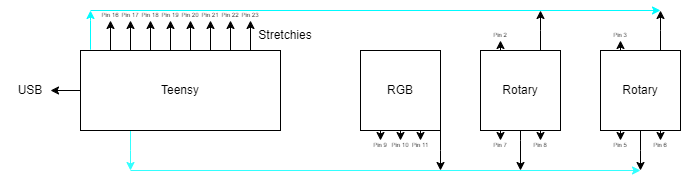

The diagram above was exported from draw.io. Its source (the exported page's mxGraphModel, read from the mxfile embedded in the PNG):
<mxGraphModel dx="1680" dy="486" grid="1" gridSize="10" guides="1" tooltips="1" connect="1" arrows="1" fold="1" page="1" pageScale="1" pageWidth="850" pageHeight="1100" math="0" shadow="0">
  <root>
    <mxCell id="0" />
    <mxCell id="1" parent="0" />
    <mxCell id="K9U786IOKiiSWBBNuEbi-5" style="edgeStyle=orthogonalEdgeStyle;rounded=0;orthogonalLoop=1;jettySize=auto;html=1;exitX=0.75;exitY=0;exitDx=0;exitDy=0;" edge="1" parent="1" source="K9U786IOKiiSWBBNuEbi-1">
      <mxGeometry relative="1" as="geometry">
        <mxPoint x="380" y="360" as="targetPoint" />
      </mxGeometry>
    </mxCell>
    <mxCell id="K9U786IOKiiSWBBNuEbi-8" style="edgeStyle=orthogonalEdgeStyle;rounded=0;orthogonalLoop=1;jettySize=auto;html=1;exitX=0.25;exitY=0;exitDx=0;exitDy=0;" edge="1" parent="1" source="K9U786IOKiiSWBBNuEbi-1">
      <mxGeometry relative="1" as="geometry">
        <mxPoint x="340" y="390" as="targetPoint" />
      </mxGeometry>
    </mxCell>
    <mxCell id="K9U786IOKiiSWBBNuEbi-9" style="edgeStyle=orthogonalEdgeStyle;rounded=0;orthogonalLoop=1;jettySize=auto;html=1;exitX=0.25;exitY=1;exitDx=0;exitDy=0;" edge="1" parent="1" source="K9U786IOKiiSWBBNuEbi-1">
      <mxGeometry relative="1" as="geometry">
        <mxPoint x="340" y="490" as="targetPoint" />
      </mxGeometry>
    </mxCell>
    <mxCell id="K9U786IOKiiSWBBNuEbi-10" style="edgeStyle=orthogonalEdgeStyle;rounded=0;orthogonalLoop=1;jettySize=auto;html=1;exitX=0.5;exitY=1;exitDx=0;exitDy=0;" edge="1" parent="1" source="K9U786IOKiiSWBBNuEbi-1">
      <mxGeometry relative="1" as="geometry">
        <mxPoint x="360" y="520" as="targetPoint" />
        <Array as="points">
          <mxPoint x="360" y="490" />
          <mxPoint x="360" y="490" />
        </Array>
      </mxGeometry>
    </mxCell>
    <mxCell id="K9U786IOKiiSWBBNuEbi-11" style="edgeStyle=orthogonalEdgeStyle;rounded=0;orthogonalLoop=1;jettySize=auto;html=1;exitX=0.75;exitY=1;exitDx=0;exitDy=0;" edge="1" parent="1" source="K9U786IOKiiSWBBNuEbi-1">
      <mxGeometry relative="1" as="geometry">
        <mxPoint x="380" y="490" as="targetPoint" />
      </mxGeometry>
    </mxCell>
    <mxCell id="K9U786IOKiiSWBBNuEbi-1" value="Rotary" style="whiteSpace=wrap;html=1;aspect=fixed;" vertex="1" parent="1">
      <mxGeometry x="320" y="400" width="80" height="80" as="geometry" />
    </mxCell>
    <mxCell id="K9U786IOKiiSWBBNuEbi-6" style="edgeStyle=orthogonalEdgeStyle;rounded=0;orthogonalLoop=1;jettySize=auto;html=1;exitX=0.75;exitY=0;exitDx=0;exitDy=0;" edge="1" parent="1" source="K9U786IOKiiSWBBNuEbi-2">
      <mxGeometry relative="1" as="geometry">
        <mxPoint x="500" y="360" as="targetPoint" />
      </mxGeometry>
    </mxCell>
    <mxCell id="K9U786IOKiiSWBBNuEbi-7" style="edgeStyle=orthogonalEdgeStyle;rounded=0;orthogonalLoop=1;jettySize=auto;html=1;exitX=0.25;exitY=0;exitDx=0;exitDy=0;" edge="1" parent="1" source="K9U786IOKiiSWBBNuEbi-2">
      <mxGeometry relative="1" as="geometry">
        <mxPoint x="460" y="390" as="targetPoint" />
      </mxGeometry>
    </mxCell>
    <mxCell id="K9U786IOKiiSWBBNuEbi-12" style="edgeStyle=orthogonalEdgeStyle;rounded=0;orthogonalLoop=1;jettySize=auto;html=1;exitX=0.25;exitY=1;exitDx=0;exitDy=0;" edge="1" parent="1" source="K9U786IOKiiSWBBNuEbi-2">
      <mxGeometry relative="1" as="geometry">
        <mxPoint x="460" y="490" as="targetPoint" />
      </mxGeometry>
    </mxCell>
    <mxCell id="K9U786IOKiiSWBBNuEbi-13" style="edgeStyle=orthogonalEdgeStyle;rounded=0;orthogonalLoop=1;jettySize=auto;html=1;exitX=0.5;exitY=1;exitDx=0;exitDy=0;" edge="1" parent="1" source="K9U786IOKiiSWBBNuEbi-2">
      <mxGeometry relative="1" as="geometry">
        <mxPoint x="480" y="520" as="targetPoint" />
      </mxGeometry>
    </mxCell>
    <mxCell id="K9U786IOKiiSWBBNuEbi-14" style="edgeStyle=orthogonalEdgeStyle;rounded=0;orthogonalLoop=1;jettySize=auto;html=1;exitX=0.75;exitY=1;exitDx=0;exitDy=0;" edge="1" parent="1" source="K9U786IOKiiSWBBNuEbi-2">
      <mxGeometry relative="1" as="geometry">
        <mxPoint x="500" y="490" as="targetPoint" />
      </mxGeometry>
    </mxCell>
    <mxCell id="K9U786IOKiiSWBBNuEbi-2" value="Rotary" style="whiteSpace=wrap;html=1;aspect=fixed;" vertex="1" parent="1">
      <mxGeometry x="440" y="400" width="80" height="80" as="geometry" />
    </mxCell>
    <mxCell id="K9U786IOKiiSWBBNuEbi-15" style="edgeStyle=orthogonalEdgeStyle;rounded=0;orthogonalLoop=1;jettySize=auto;html=1;exitX=0.25;exitY=1;exitDx=0;exitDy=0;" edge="1" parent="1" source="K9U786IOKiiSWBBNuEbi-3">
      <mxGeometry relative="1" as="geometry">
        <mxPoint x="220" y="490" as="targetPoint" />
      </mxGeometry>
    </mxCell>
    <mxCell id="K9U786IOKiiSWBBNuEbi-16" style="edgeStyle=orthogonalEdgeStyle;rounded=0;orthogonalLoop=1;jettySize=auto;html=1;exitX=0.5;exitY=1;exitDx=0;exitDy=0;" edge="1" parent="1" source="K9U786IOKiiSWBBNuEbi-3">
      <mxGeometry relative="1" as="geometry">
        <mxPoint x="240" y="490" as="targetPoint" />
      </mxGeometry>
    </mxCell>
    <mxCell id="K9U786IOKiiSWBBNuEbi-17" style="edgeStyle=orthogonalEdgeStyle;rounded=0;orthogonalLoop=1;jettySize=auto;html=1;exitX=0.75;exitY=1;exitDx=0;exitDy=0;" edge="1" parent="1" source="K9U786IOKiiSWBBNuEbi-3">
      <mxGeometry relative="1" as="geometry">
        <mxPoint x="260" y="490" as="targetPoint" />
      </mxGeometry>
    </mxCell>
    <mxCell id="K9U786IOKiiSWBBNuEbi-18" style="edgeStyle=orthogonalEdgeStyle;rounded=0;orthogonalLoop=1;jettySize=auto;html=1;exitX=1;exitY=1;exitDx=0;exitDy=0;" edge="1" parent="1" source="K9U786IOKiiSWBBNuEbi-3">
      <mxGeometry relative="1" as="geometry">
        <mxPoint x="280" y="520" as="targetPoint" />
      </mxGeometry>
    </mxCell>
    <mxCell id="K9U786IOKiiSWBBNuEbi-3" value="RGB" style="whiteSpace=wrap;html=1;aspect=fixed;" vertex="1" parent="1">
      <mxGeometry x="200" y="400" width="80" height="80" as="geometry" />
    </mxCell>
    <mxCell id="K9U786IOKiiSWBBNuEbi-19" style="edgeStyle=orthogonalEdgeStyle;rounded=0;orthogonalLoop=1;jettySize=auto;html=1;strokeColor=#00fbff;exitX=0.05;exitY=-0.01;exitDx=0;exitDy=0;exitPerimeter=0;" edge="1" parent="1" source="K9U786IOKiiSWBBNuEbi-4">
      <mxGeometry relative="1" as="geometry">
        <mxPoint x="-70" y="360" as="targetPoint" />
        <mxPoint x="-50" y="390" as="sourcePoint" />
        <Array as="points">
          <mxPoint x="-70" y="370" />
          <mxPoint x="-70" y="370" />
        </Array>
      </mxGeometry>
    </mxCell>
    <mxCell id="K9U786IOKiiSWBBNuEbi-20" style="edgeStyle=orthogonalEdgeStyle;rounded=0;orthogonalLoop=1;jettySize=auto;html=1;exitX=0.25;exitY=1;exitDx=0;exitDy=0;strokeColor=#33FFFF;" edge="1" parent="1" source="K9U786IOKiiSWBBNuEbi-4">
      <mxGeometry relative="1" as="geometry">
        <mxPoint x="-30" y="520" as="targetPoint" />
      </mxGeometry>
    </mxCell>
    <mxCell id="K9U786IOKiiSWBBNuEbi-46" style="edgeStyle=orthogonalEdgeStyle;rounded=0;orthogonalLoop=1;jettySize=auto;html=1;exitX=0;exitY=0.5;exitDx=0;exitDy=0;" edge="1" parent="1" source="K9U786IOKiiSWBBNuEbi-4">
      <mxGeometry relative="1" as="geometry">
        <mxPoint x="-110" y="440" as="targetPoint" />
      </mxGeometry>
    </mxCell>
    <mxCell id="K9U786IOKiiSWBBNuEbi-4" value="Teensy" style="whiteSpace=wrap;html=1;movable=1;resizable=1;rotatable=1;deletable=1;editable=1;locked=0;connectable=1;imageAspect=0;resizeWidth=1;resizeHeight=1;" vertex="1" parent="1">
      <mxGeometry x="-80" y="400" width="200" height="80" as="geometry" />
    </mxCell>
    <mxCell id="K9U786IOKiiSWBBNuEbi-21" style="edgeStyle=orthogonalEdgeStyle;rounded=0;orthogonalLoop=1;jettySize=auto;html=1;strokeColor=#33FFFF;" edge="1" parent="1">
      <mxGeometry relative="1" as="geometry">
        <mxPoint x="480" y="520" as="targetPoint" />
        <mxPoint x="-30" y="520" as="sourcePoint" />
      </mxGeometry>
    </mxCell>
    <mxCell id="K9U786IOKiiSWBBNuEbi-22" style="edgeStyle=orthogonalEdgeStyle;rounded=0;orthogonalLoop=1;jettySize=auto;html=1;strokeColor=#00fbff;" edge="1" parent="1">
      <mxGeometry relative="1" as="geometry">
        <mxPoint x="500" y="360" as="targetPoint" />
        <mxPoint x="-70" y="360" as="sourcePoint" />
      </mxGeometry>
    </mxCell>
    <mxCell id="K9U786IOKiiSWBBNuEbi-23" value="&lt;font style=&quot;font-size: 6px;&quot;&gt;Pin 9&lt;/font&gt;" style="text;html=1;strokeColor=none;fillColor=none;align=center;verticalAlign=middle;whiteSpace=wrap;rounded=0;fontSize=6;" vertex="1" parent="1">
      <mxGeometry x="210" y="480" width="20" height="30" as="geometry" />
    </mxCell>
    <mxCell id="K9U786IOKiiSWBBNuEbi-24" value="&lt;font style=&quot;font-size: 6px;&quot;&gt;Pin 10&lt;/font&gt;" style="text;html=1;strokeColor=none;fillColor=none;align=center;verticalAlign=middle;whiteSpace=wrap;rounded=0;fontSize=6;" vertex="1" parent="1">
      <mxGeometry x="230" y="480" width="20" height="30" as="geometry" />
    </mxCell>
    <mxCell id="K9U786IOKiiSWBBNuEbi-25" value="&lt;font style=&quot;font-size: 6px;&quot;&gt;Pin 11&lt;/font&gt;" style="text;html=1;strokeColor=none;fillColor=none;align=center;verticalAlign=middle;whiteSpace=wrap;rounded=0;fontSize=6;" vertex="1" parent="1">
      <mxGeometry x="250" y="480" width="20" height="30" as="geometry" />
    </mxCell>
    <mxCell id="K9U786IOKiiSWBBNuEbi-26" value="&lt;font style=&quot;font-size: 6px;&quot;&gt;Pin 7&lt;/font&gt;" style="text;html=1;strokeColor=none;fillColor=none;align=center;verticalAlign=middle;whiteSpace=wrap;rounded=0;fontSize=6;" vertex="1" parent="1">
      <mxGeometry x="330" y="480" width="20" height="30" as="geometry" />
    </mxCell>
    <mxCell id="K9U786IOKiiSWBBNuEbi-27" value="&lt;font style=&quot;font-size: 6px;&quot;&gt;Pin 8&lt;/font&gt;" style="text;html=1;strokeColor=none;fillColor=none;align=center;verticalAlign=middle;whiteSpace=wrap;rounded=0;fontSize=6;" vertex="1" parent="1">
      <mxGeometry x="370" y="480" width="20" height="30" as="geometry" />
    </mxCell>
    <mxCell id="K9U786IOKiiSWBBNuEbi-28" value="&lt;font style=&quot;font-size: 6px;&quot;&gt;Pin 5&lt;/font&gt;" style="text;html=1;strokeColor=none;fillColor=none;align=center;verticalAlign=middle;whiteSpace=wrap;rounded=0;fontSize=6;" vertex="1" parent="1">
      <mxGeometry x="450" y="480" width="20" height="30" as="geometry" />
    </mxCell>
    <mxCell id="K9U786IOKiiSWBBNuEbi-29" value="&lt;font style=&quot;font-size: 6px;&quot;&gt;Pin 6&lt;/font&gt;" style="text;html=1;strokeColor=none;fillColor=none;align=center;verticalAlign=middle;whiteSpace=wrap;rounded=0;fontSize=6;" vertex="1" parent="1">
      <mxGeometry x="490" y="480" width="20" height="30" as="geometry" />
    </mxCell>
    <mxCell id="K9U786IOKiiSWBBNuEbi-30" value="&lt;font style=&quot;font-size: 6px;&quot;&gt;Pin 3&lt;/font&gt;" style="text;html=1;strokeColor=none;fillColor=none;align=center;verticalAlign=middle;whiteSpace=wrap;rounded=0;fontSize=6;" vertex="1" parent="1">
      <mxGeometry x="450" y="370" width="20" height="30" as="geometry" />
    </mxCell>
    <mxCell id="K9U786IOKiiSWBBNuEbi-31" value="&lt;font style=&quot;font-size: 6px;&quot;&gt;Pin 2&lt;/font&gt;" style="text;html=1;strokeColor=none;fillColor=none;align=center;verticalAlign=middle;whiteSpace=wrap;rounded=0;fontSize=6;" vertex="1" parent="1">
      <mxGeometry x="330" y="370" width="20" height="30" as="geometry" />
    </mxCell>
    <mxCell id="K9U786IOKiiSWBBNuEbi-38" value="" style="endArrow=classic;html=1;rounded=0;" edge="1" parent="1">
      <mxGeometry width="50" height="50" relative="1" as="geometry">
        <mxPoint x="-50" y="400" as="sourcePoint" />
        <mxPoint x="-50" y="370" as="targetPoint" />
      </mxGeometry>
    </mxCell>
    <mxCell id="K9U786IOKiiSWBBNuEbi-39" value="" style="endArrow=classic;html=1;rounded=0;" edge="1" parent="1">
      <mxGeometry width="50" height="50" relative="1" as="geometry">
        <mxPoint x="-30" y="400" as="sourcePoint" />
        <mxPoint x="-30" y="370" as="targetPoint" />
      </mxGeometry>
    </mxCell>
    <mxCell id="K9U786IOKiiSWBBNuEbi-40" value="" style="endArrow=classic;html=1;rounded=0;" edge="1" parent="1">
      <mxGeometry width="50" height="50" relative="1" as="geometry">
        <mxPoint x="-10" y="400" as="sourcePoint" />
        <mxPoint x="-10" y="370" as="targetPoint" />
      </mxGeometry>
    </mxCell>
    <mxCell id="K9U786IOKiiSWBBNuEbi-41" value="" style="endArrow=classic;html=1;rounded=0;" edge="1" parent="1">
      <mxGeometry width="50" height="50" relative="1" as="geometry">
        <mxPoint x="10" y="400" as="sourcePoint" />
        <mxPoint x="10" y="370" as="targetPoint" />
      </mxGeometry>
    </mxCell>
    <mxCell id="K9U786IOKiiSWBBNuEbi-42" value="" style="endArrow=classic;html=1;rounded=0;" edge="1" parent="1">
      <mxGeometry width="50" height="50" relative="1" as="geometry">
        <mxPoint x="30" y="400" as="sourcePoint" />
        <mxPoint x="30" y="370" as="targetPoint" />
      </mxGeometry>
    </mxCell>
    <mxCell id="K9U786IOKiiSWBBNuEbi-43" value="" style="endArrow=classic;html=1;rounded=0;" edge="1" parent="1">
      <mxGeometry width="50" height="50" relative="1" as="geometry">
        <mxPoint x="50" y="400" as="sourcePoint" />
        <mxPoint x="50" y="370" as="targetPoint" />
      </mxGeometry>
    </mxCell>
    <mxCell id="K9U786IOKiiSWBBNuEbi-44" value="" style="endArrow=classic;html=1;rounded=0;" edge="1" parent="1">
      <mxGeometry width="50" height="50" relative="1" as="geometry">
        <mxPoint x="70" y="400" as="sourcePoint" />
        <mxPoint x="70" y="370" as="targetPoint" />
      </mxGeometry>
    </mxCell>
    <mxCell id="K9U786IOKiiSWBBNuEbi-45" value="" style="endArrow=classic;html=1;rounded=0;" edge="1" parent="1">
      <mxGeometry width="50" height="50" relative="1" as="geometry">
        <mxPoint x="90" y="400" as="sourcePoint" />
        <mxPoint x="90" y="370" as="targetPoint" />
      </mxGeometry>
    </mxCell>
    <mxCell id="K9U786IOKiiSWBBNuEbi-47" value="USB" style="text;html=1;strokeColor=none;fillColor=none;align=center;verticalAlign=middle;whiteSpace=wrap;rounded=0;" vertex="1" parent="1">
      <mxGeometry x="-160" y="425" width="60" height="30" as="geometry" />
    </mxCell>
    <mxCell id="K9U786IOKiiSWBBNuEbi-48" value="Stretchies" style="text;html=1;strokeColor=none;fillColor=none;align=center;verticalAlign=middle;whiteSpace=wrap;rounded=0;" vertex="1" parent="1">
      <mxGeometry x="70" y="375" width="110" height="20" as="geometry" />
    </mxCell>
    <mxCell id="K9U786IOKiiSWBBNuEbi-50" value="&lt;font style=&quot;font-size: 6px;&quot;&gt;Pin 16&lt;/font&gt;" style="text;html=1;strokeColor=none;fillColor=none;align=center;verticalAlign=middle;whiteSpace=wrap;rounded=0;fontSize=6;" vertex="1" parent="1">
      <mxGeometry x="-60" y="350" width="20" height="30" as="geometry" />
    </mxCell>
    <mxCell id="K9U786IOKiiSWBBNuEbi-51" value="&lt;font style=&quot;font-size: 6px;&quot;&gt;Pin 17&lt;/font&gt;" style="text;html=1;strokeColor=none;fillColor=none;align=center;verticalAlign=middle;whiteSpace=wrap;rounded=0;fontSize=6;" vertex="1" parent="1">
      <mxGeometry x="-40" y="350" width="20" height="30" as="geometry" />
    </mxCell>
    <mxCell id="K9U786IOKiiSWBBNuEbi-52" value="&lt;font style=&quot;font-size: 6px;&quot;&gt;Pin 18&lt;/font&gt;" style="text;html=1;strokeColor=none;fillColor=none;align=center;verticalAlign=middle;whiteSpace=wrap;rounded=0;fontSize=6;" vertex="1" parent="1">
      <mxGeometry x="-20" y="350" width="20" height="30" as="geometry" />
    </mxCell>
    <mxCell id="K9U786IOKiiSWBBNuEbi-57" value="&lt;font style=&quot;font-size: 6px;&quot;&gt;Pin 19&lt;/font&gt;" style="text;html=1;strokeColor=none;fillColor=none;align=center;verticalAlign=middle;whiteSpace=wrap;rounded=0;fontSize=6;" vertex="1" parent="1">
      <mxGeometry y="350" width="20" height="30" as="geometry" />
    </mxCell>
    <mxCell id="K9U786IOKiiSWBBNuEbi-58" value="&lt;font style=&quot;font-size: 6px;&quot;&gt;Pin 20&lt;/font&gt;" style="text;html=1;strokeColor=none;fillColor=none;align=center;verticalAlign=middle;whiteSpace=wrap;rounded=0;fontSize=6;" vertex="1" parent="1">
      <mxGeometry x="20" y="350" width="20" height="30" as="geometry" />
    </mxCell>
    <mxCell id="K9U786IOKiiSWBBNuEbi-59" value="&lt;font style=&quot;font-size: 6px;&quot;&gt;Pin 21&lt;/font&gt;" style="text;html=1;strokeColor=none;fillColor=none;align=center;verticalAlign=middle;whiteSpace=wrap;rounded=0;fontSize=6;" vertex="1" parent="1">
      <mxGeometry x="40" y="350" width="20" height="30" as="geometry" />
    </mxCell>
    <mxCell id="K9U786IOKiiSWBBNuEbi-60" value="&lt;font style=&quot;font-size: 6px;&quot;&gt;Pin 22&lt;/font&gt;" style="text;html=1;strokeColor=none;fillColor=none;align=center;verticalAlign=middle;whiteSpace=wrap;rounded=0;fontSize=6;" vertex="1" parent="1">
      <mxGeometry x="60" y="350" width="20" height="30" as="geometry" />
    </mxCell>
    <mxCell id="K9U786IOKiiSWBBNuEbi-61" value="&lt;font style=&quot;font-size: 6px;&quot;&gt;Pin 23&lt;/font&gt;" style="text;html=1;strokeColor=none;fillColor=none;align=center;verticalAlign=middle;whiteSpace=wrap;rounded=0;fontSize=6;" vertex="1" parent="1">
      <mxGeometry x="80" y="350" width="20" height="30" as="geometry" />
    </mxCell>
  </root>
</mxGraphModel>